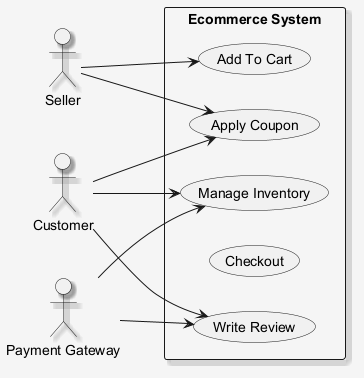

The diagram above was rendered by PlantUML. Its source (embedded in the PNG):
@startuml
skinparam shadowing false
skinparam backgroundColor #F5F5F5
skinparam shadowing true
left to right direction
actor "Seller" as Seller
actor "Payment Gateway" as PaymentGateway
actor "Customer" as Customer
rectangle "Ecommerce System" {
  usecase "Write Review" as UC_WriteReview
  usecase "Apply Coupon" as UC_ApplyCoupon
  usecase "Manage Inventory" as UC_ManageInventory
  usecase "Checkout" as UC_Checkout
  usecase "Add To Cart" as UC_AddToCart
}
Seller --> UC_AddToCart
Seller --> UC_ApplyCoupon
PaymentGateway --> UC_ManageInventory
PaymentGateway --> UC_WriteReview
Customer --> UC_ApplyCoupon
Customer --> UC_WriteReview
Customer --> UC_ManageInventory
@enduml